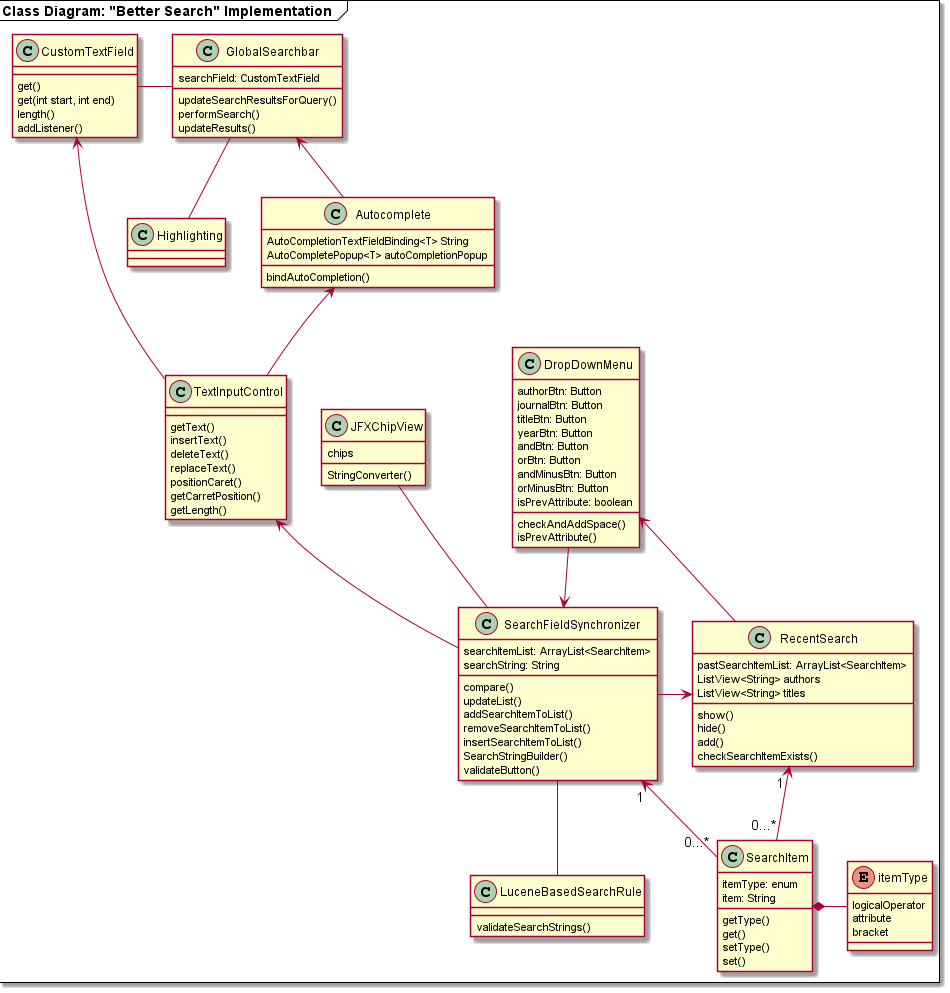

The diagram above was rendered by PlantUML. Its source (embedded in the PNG):
@startuml class-diagram
mainframe **Class Diagram: "Better Search" Implementation  **
' =======================================================
' Grouping
' =======================================================
together {
    class DropDownMenu
    class SearchFieldSynchronizer
}

' =======================================================
' Relations
' =======================================================
CustomTextField - GlobalSearchbar
SearchItem *- itemType
RecentSearch <- SearchFieldSynchronizer
GlobalSearchbar -- Highlighting
GlobalSearchbar <-- Autocomplete
DropDownMenu <-- RecentSearch

SearchFieldSynchronizer -- LuceneBasedSearchRule
SearchItem "0...*" -> "1 " SearchFieldSynchronizer
JFXChipView -- SearchFieldSynchronizer
DropDownMenu --> SearchFieldSynchronizer
CustomTextField <-- TextInputControl
Autocomplete <-- TextInputControl
TextInputControl <-- SearchFieldSynchronizer
RecentSearch "1 " <-- "0...*" SearchItem

' =======================================================
' Classes
' =======================================================
class GlobalSearchbar {
    searchField: CustomTextField
    updateSearchResultsForQuery()
    ' initSearchModifierButtons()
    ' initSearchModifierButton()
    ' focus()
    performSearch()
    ' validRegex()
    ' informUserAboutInvalidSearchQuery()
    updateResults()
    ' setSearchFieldHintTooltip()
    ' updateHintVisibility()
    ' registerEventListener()
    ' onSuggestionChosen()
}

class RecentSearch {
    pastSearchItemList: ArrayList<SearchItem>
    ListView<String> authors
    ListView<String> titles
    show()
    hide()
    add()
    checkSearchItemExists()

}

class DropDownMenu {
    authorBtn: Button
    journalBtn: Button
    titleBtn: Button
    yearBtn: Button
    andBtn: Button
    orBtn: Button
    andMinusBtn: Button
    orMinusBtn: Button
    isPrevAttribute: boolean
    checkAndAddSpace()
    isPrevAttribute()
}

class LuceneBasedSearchRule {
    validateSearchStrings()
}

class Autocomplete {
    AutoCompletionTextFieldBinding<T> String
    AutoCompletePopup<T> autoCompletionPopup
    bindAutoCompletion()
}

class SearchFieldSynchronizer {
    searchItemList: ArrayList<SearchItem>
    searchString: String 
    compare()
    updateList()
    addSearchItemToList()
    removeSearchItemToList()
    insertSearchItemToList()
    SearchStringBuilder()
    validateButton()
}

class SearchItem {
    itemType: enum 
    item: String
    getType()
    get()
    setType()
    set()
}

enum itemType {
    logicalOperator
    attribute
    bracket
}

class CustomTextField {
    get()
    get(int start, int end)
    length()
    addListener()
}

class TextInputControl {
    getText()
    insertText()
    deleteText()
    replaceText()
    positionCaret()
    getCarretPosition()
    getLength()
}

class JFXChipView {
    chips
    StringConverter()
}
@enduml